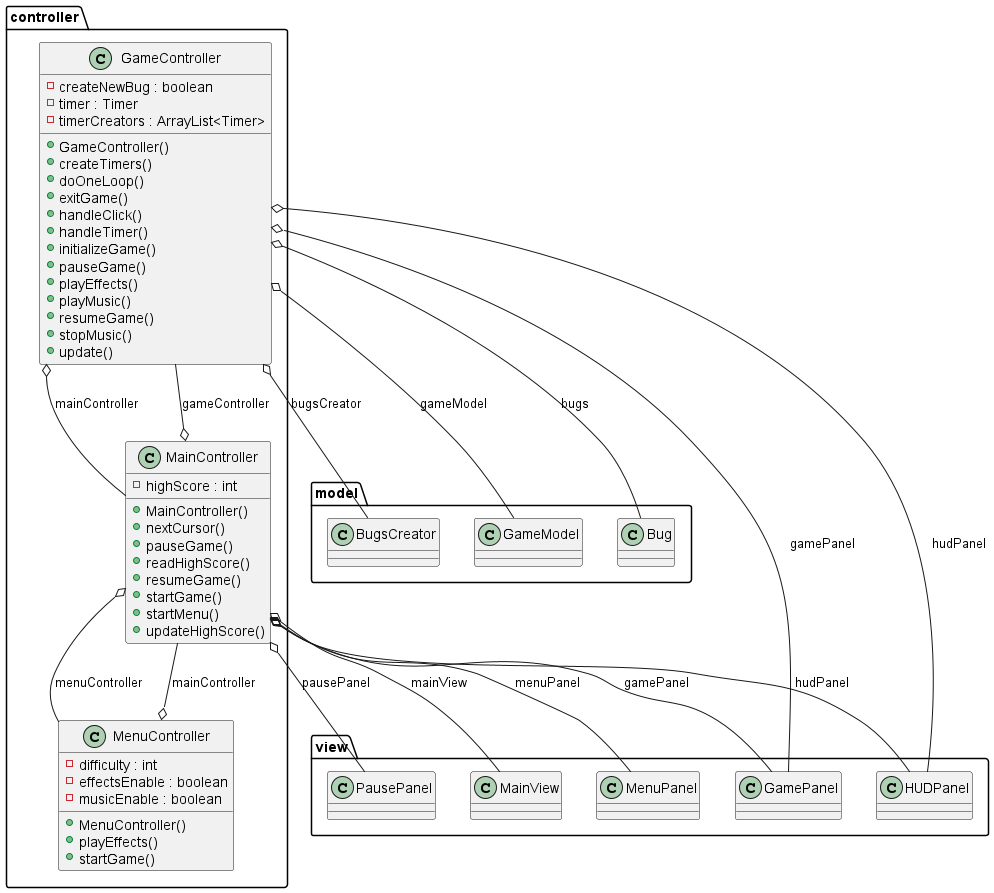

The diagram above was rendered by PlantUML. Its source (embedded in the PNG):
@startuml

namespace controller {
      class controller.GameController {
          - createNewBug : boolean
          - timer : Timer
          - timerCreators : ArrayList<Timer>
          + GameController()
          + createTimers()
          + doOneLoop()
          + exitGame()
          + handleClick()
          + handleTimer()
          + initializeGame()
          + pauseGame()
          + playEffects()
          + playMusic()
          + resumeGame()
          + stopMusic()
          + update()
      }
    }
  

  namespace controller {
      class controller.MainController {
          - highScore : int
          + MainController()
          + nextCursor()
          + pauseGame()
          + readHighScore()
          + resumeGame()
          + startGame()
          + startMenu()
          + updateHighScore()
      }
    }
  

  namespace controller {
      class controller.MenuController {
          - difficulty : int
          - effectsEnable : boolean
          - musicEnable : boolean
          + MenuController()
          + playEffects()
          + startGame()
      }
    }
  

  controller.GameController o-- model.BugsCreator : bugsCreator
  controller.GameController o-- model.GameModel : gameModel
  controller.GameController o-- view.GamePanel : gamePanel
  controller.GameController o-- view.HUDPanel : hudPanel
  controller.GameController o-- controller.MainController : mainController
  controller.MainController o-- controller.GameController : gameController
  controller.MainController o-- view.GamePanel : gamePanel
  controller.MainController o-- view.HUDPanel : hudPanel
  controller.MainController o-- view.MainView : mainView
  controller.MainController o-- controller.MenuController : menuController
  controller.MainController o-- view.MenuPanel : menuPanel
  controller.MainController o-- view.PausePanel : pausePanel
  controller.MenuController o-- controller.MainController : mainController
  controller.GameController o-- model.Bug : bugs




@enduml